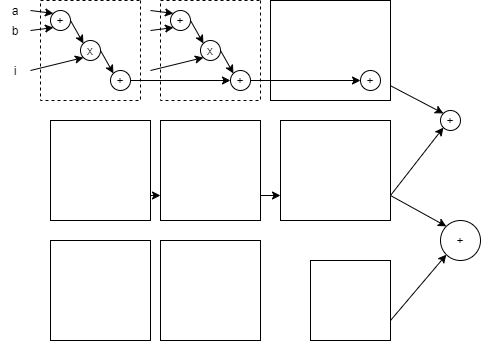

The diagram above was exported from draw.io. Its source (the exported page's mxGraphModel, read from the mxfile embedded in the PNG):
<mxGraphModel dx="637" dy="402" grid="1" gridSize="10" guides="1" tooltips="1" connect="1" arrows="1" fold="1" page="1" pageScale="1" pageWidth="850" pageHeight="1100" math="0" shadow="0">
  <root>
    <mxCell id="0" />
    <mxCell id="1" parent="0" />
    <mxCell id="B3wtF2oQBxzJh1-Uu7B2-2" value="" style="rounded=0;whiteSpace=wrap;html=1;direction=south;fillColor=none;dashed=1;" parent="1" vertex="1">
      <mxGeometry x="70" y="40" width="100" height="100" as="geometry" />
    </mxCell>
    <mxCell id="B3wtF2oQBxzJh1-Uu7B2-5" style="rounded=0;orthogonalLoop=1;jettySize=auto;html=1;exitX=1;exitY=0.5;exitDx=0;exitDy=0;entryX=0;entryY=0;entryDx=0;entryDy=0;" parent="1" source="ZjDycV1kc4jMGTeBUGCo-2" target="B3wtF2oQBxzJh1-Uu7B2-14" edge="1">
      <mxGeometry relative="1" as="geometry" />
    </mxCell>
    <mxCell id="B3wtF2oQBxzJh1-Uu7B2-6" value="" style="rounded=0;whiteSpace=wrap;html=1;" parent="1" vertex="1">
      <mxGeometry x="300" y="40" width="120" height="100" as="geometry" />
    </mxCell>
    <mxCell id="B3wtF2oQBxzJh1-Uu7B2-7" style="edgeStyle=orthogonalEdgeStyle;rounded=0;orthogonalLoop=1;jettySize=auto;html=1;exitX=1;exitY=0.75;exitDx=0;exitDy=0;entryX=0;entryY=0.75;entryDx=0;entryDy=0;" parent="1" source="B3wtF2oQBxzJh1-Uu7B2-8" target="B3wtF2oQBxzJh1-Uu7B2-10" edge="1">
      <mxGeometry relative="1" as="geometry" />
    </mxCell>
    <mxCell id="B3wtF2oQBxzJh1-Uu7B2-8" value="" style="rounded=0;whiteSpace=wrap;html=1;" parent="1" vertex="1">
      <mxGeometry x="80" y="160" width="100" height="100" as="geometry" />
    </mxCell>
    <mxCell id="B3wtF2oQBxzJh1-Uu7B2-9" style="edgeStyle=orthogonalEdgeStyle;rounded=0;orthogonalLoop=1;jettySize=auto;html=1;exitX=1;exitY=0.75;exitDx=0;exitDy=0;entryX=0;entryY=0.75;entryDx=0;entryDy=0;" parent="1" source="B3wtF2oQBxzJh1-Uu7B2-10" target="B3wtF2oQBxzJh1-Uu7B2-13" edge="1">
      <mxGeometry relative="1" as="geometry" />
    </mxCell>
    <mxCell id="B3wtF2oQBxzJh1-Uu7B2-10" value="" style="rounded=0;whiteSpace=wrap;html=1;" parent="1" vertex="1">
      <mxGeometry x="190" y="160" width="100" height="100" as="geometry" />
    </mxCell>
    <mxCell id="B3wtF2oQBxzJh1-Uu7B2-11" style="rounded=0;orthogonalLoop=1;jettySize=auto;html=1;exitX=1;exitY=0.75;exitDx=0;exitDy=0;entryX=0;entryY=1;entryDx=0;entryDy=0;" parent="1" source="B3wtF2oQBxzJh1-Uu7B2-13" target="B3wtF2oQBxzJh1-Uu7B2-14" edge="1">
      <mxGeometry relative="1" as="geometry" />
    </mxCell>
    <mxCell id="B3wtF2oQBxzJh1-Uu7B2-12" style="rounded=0;orthogonalLoop=1;jettySize=auto;html=1;exitX=1;exitY=0.75;exitDx=0;exitDy=0;entryX=0;entryY=0;entryDx=0;entryDy=0;" parent="1" source="B3wtF2oQBxzJh1-Uu7B2-13" target="B3wtF2oQBxzJh1-Uu7B2-19" edge="1">
      <mxGeometry relative="1" as="geometry" />
    </mxCell>
    <mxCell id="B3wtF2oQBxzJh1-Uu7B2-13" value="" style="rounded=0;whiteSpace=wrap;html=1;" parent="1" vertex="1">
      <mxGeometry x="310" y="160" width="110" height="100" as="geometry" />
    </mxCell>
    <mxCell id="B3wtF2oQBxzJh1-Uu7B2-14" value="+" style="ellipse;whiteSpace=wrap;html=1;aspect=fixed;" parent="1" vertex="1">
      <mxGeometry x="470" y="150" width="20" height="20" as="geometry" />
    </mxCell>
    <mxCell id="B3wtF2oQBxzJh1-Uu7B2-15" value="" style="rounded=0;whiteSpace=wrap;html=1;" parent="1" vertex="1">
      <mxGeometry x="80" y="280" width="100" height="100" as="geometry" />
    </mxCell>
    <mxCell id="B3wtF2oQBxzJh1-Uu7B2-16" value="" style="rounded=0;whiteSpace=wrap;html=1;" parent="1" vertex="1">
      <mxGeometry x="190" y="280" width="100" height="100" as="geometry" />
    </mxCell>
    <mxCell id="B3wtF2oQBxzJh1-Uu7B2-17" style="rounded=0;orthogonalLoop=1;jettySize=auto;html=1;exitX=1;exitY=0.75;exitDx=0;exitDy=0;entryX=0;entryY=1;entryDx=0;entryDy=0;" parent="1" source="B3wtF2oQBxzJh1-Uu7B2-18" target="B3wtF2oQBxzJh1-Uu7B2-19" edge="1">
      <mxGeometry relative="1" as="geometry" />
    </mxCell>
    <mxCell id="B3wtF2oQBxzJh1-Uu7B2-18" value="" style="rounded=0;whiteSpace=wrap;html=1;" parent="1" vertex="1">
      <mxGeometry x="340" y="300" width="80" height="80" as="geometry" />
    </mxCell>
    <mxCell id="B3wtF2oQBxzJh1-Uu7B2-19" value="+" style="ellipse;whiteSpace=wrap;html=1;aspect=fixed;" parent="1" vertex="1">
      <mxGeometry x="470" y="260" width="40" height="40" as="geometry" />
    </mxCell>
    <mxCell id="B3wtF2oQBxzJh1-Uu7B2-20" style="rounded=0;orthogonalLoop=1;jettySize=auto;html=1;exitX=1;exitY=0.5;exitDx=0;exitDy=0;entryX=0;entryY=0;entryDx=0;entryDy=0;" parent="1" source="B3wtF2oQBxzJh1-Uu7B2-21" target="B3wtF2oQBxzJh1-Uu7B2-22" edge="1">
      <mxGeometry relative="1" as="geometry" />
    </mxCell>
    <mxCell id="B3wtF2oQBxzJh1-Uu7B2-21" value="+" style="ellipse;whiteSpace=wrap;html=1;aspect=fixed;" parent="1" vertex="1">
      <mxGeometry x="80" y="50" width="20" height="20" as="geometry" />
    </mxCell>
    <mxCell id="B3wtF2oQBxzJh1-Uu7B2-24" style="rounded=0;orthogonalLoop=1;jettySize=auto;html=1;exitX=1;exitY=0.5;exitDx=0;exitDy=0;entryX=0;entryY=0;entryDx=0;entryDy=0;" parent="1" source="B3wtF2oQBxzJh1-Uu7B2-22" target="B3wtF2oQBxzJh1-Uu7B2-23" edge="1">
      <mxGeometry relative="1" as="geometry" />
    </mxCell>
    <mxCell id="B3wtF2oQBxzJh1-Uu7B2-22" value="x" style="ellipse;whiteSpace=wrap;html=1;aspect=fixed;" parent="1" vertex="1">
      <mxGeometry x="110" y="80" width="20" height="20" as="geometry" />
    </mxCell>
    <mxCell id="B3wtF2oQBxzJh1-Uu7B2-23" value="+" style="ellipse;whiteSpace=wrap;html=1;aspect=fixed;" parent="1" vertex="1">
      <mxGeometry x="140" y="110" width="20" height="20" as="geometry" />
    </mxCell>
    <mxCell id="B3wtF2oQBxzJh1-Uu7B2-1" style="edgeStyle=orthogonalEdgeStyle;rounded=0;orthogonalLoop=1;jettySize=auto;html=1;exitX=1;exitY=0.5;exitDx=0;exitDy=0;entryX=0;entryY=0.5;entryDx=0;entryDy=0;" parent="1" source="B3wtF2oQBxzJh1-Uu7B2-23" target="ZjDycV1kc4jMGTeBUGCo-1" edge="1">
      <mxGeometry relative="1" as="geometry">
        <Array as="points">
          <mxPoint x="260" y="120" />
        </Array>
      </mxGeometry>
    </mxCell>
    <mxCell id="B3wtF2oQBxzJh1-Uu7B2-28" style="edgeStyle=none;rounded=0;orthogonalLoop=1;jettySize=auto;html=1;exitX=1;exitY=0.5;exitDx=0;exitDy=0;entryX=0;entryY=1;entryDx=0;entryDy=0;" parent="1" target="B3wtF2oQBxzJh1-Uu7B2-21" edge="1">
      <mxGeometry relative="1" as="geometry">
        <mxPoint x="60.000000000000114" y="70" as="sourcePoint" />
      </mxGeometry>
    </mxCell>
    <mxCell id="B3wtF2oQBxzJh1-Uu7B2-27" value="b" style="text;html=1;strokeColor=none;fillColor=none;align=center;verticalAlign=middle;whiteSpace=wrap;rounded=0;" parent="1" vertex="1">
      <mxGeometry x="30" y="60" width="30" height="20" as="geometry" />
    </mxCell>
    <mxCell id="B3wtF2oQBxzJh1-Uu7B2-30" style="edgeStyle=none;rounded=0;orthogonalLoop=1;jettySize=auto;html=1;exitX=1;exitY=0.5;exitDx=0;exitDy=0;entryX=0;entryY=0;entryDx=0;entryDy=0;" parent="1" target="B3wtF2oQBxzJh1-Uu7B2-21" edge="1">
      <mxGeometry relative="1" as="geometry">
        <mxPoint x="60.000000000000114" y="50" as="sourcePoint" />
      </mxGeometry>
    </mxCell>
    <mxCell id="B3wtF2oQBxzJh1-Uu7B2-29" value="a" style="text;html=1;strokeColor=none;fillColor=none;align=center;verticalAlign=middle;whiteSpace=wrap;rounded=0;" parent="1" vertex="1">
      <mxGeometry x="30" y="40" width="30" height="20" as="geometry" />
    </mxCell>
    <mxCell id="B3wtF2oQBxzJh1-Uu7B2-32" style="edgeStyle=none;rounded=0;orthogonalLoop=1;jettySize=auto;html=1;exitX=1;exitY=0.5;exitDx=0;exitDy=0;entryX=0;entryY=1;entryDx=0;entryDy=0;" parent="1" target="B3wtF2oQBxzJh1-Uu7B2-22" edge="1">
      <mxGeometry relative="1" as="geometry">
        <mxPoint x="60.000000000000114" y="110" as="sourcePoint" />
      </mxGeometry>
    </mxCell>
    <mxCell id="B3wtF2oQBxzJh1-Uu7B2-31" value="i" style="text;html=1;strokeColor=none;fillColor=none;align=center;verticalAlign=middle;whiteSpace=wrap;rounded=0;" parent="1" vertex="1">
      <mxGeometry x="30" y="100" width="30" height="20" as="geometry" />
    </mxCell>
    <mxCell id="ZjDycV1kc4jMGTeBUGCo-1" value="+" style="ellipse;whiteSpace=wrap;html=1;aspect=fixed;" vertex="1" parent="1">
      <mxGeometry x="260" y="110" width="20" height="20" as="geometry" />
    </mxCell>
    <mxCell id="B3wtF2oQBxzJh1-Uu7B2-3" style="edgeStyle=orthogonalEdgeStyle;rounded=0;orthogonalLoop=1;jettySize=auto;html=1;exitX=1;exitY=0.5;exitDx=0;exitDy=0;entryX=0;entryY=0.5;entryDx=0;entryDy=0;" parent="1" source="ZjDycV1kc4jMGTeBUGCo-1" target="ZjDycV1kc4jMGTeBUGCo-2" edge="1">
      <mxGeometry relative="1" as="geometry" />
    </mxCell>
    <mxCell id="ZjDycV1kc4jMGTeBUGCo-2" value="+" style="ellipse;whiteSpace=wrap;html=1;aspect=fixed;" vertex="1" parent="1">
      <mxGeometry x="390" y="110" width="20" height="20" as="geometry" />
    </mxCell>
    <mxCell id="ZjDycV1kc4jMGTeBUGCo-3" value="" style="rounded=0;whiteSpace=wrap;html=1;direction=south;fillColor=none;dashed=1;" vertex="1" parent="1">
      <mxGeometry x="190" y="40" width="100" height="100" as="geometry" />
    </mxCell>
    <mxCell id="ZjDycV1kc4jMGTeBUGCo-4" style="rounded=0;orthogonalLoop=1;jettySize=auto;html=1;exitX=1;exitY=0.5;exitDx=0;exitDy=0;entryX=0;entryY=0;entryDx=0;entryDy=0;" edge="1" source="ZjDycV1kc4jMGTeBUGCo-5" target="ZjDycV1kc4jMGTeBUGCo-7" parent="1">
      <mxGeometry relative="1" as="geometry" />
    </mxCell>
    <mxCell id="ZjDycV1kc4jMGTeBUGCo-5" value="+" style="ellipse;whiteSpace=wrap;html=1;aspect=fixed;" vertex="1" parent="1">
      <mxGeometry x="200" y="50" width="20" height="20" as="geometry" />
    </mxCell>
    <mxCell id="ZjDycV1kc4jMGTeBUGCo-6" style="rounded=0;orthogonalLoop=1;jettySize=auto;html=1;exitX=1;exitY=0.5;exitDx=0;exitDy=0;entryX=0;entryY=0;entryDx=0;entryDy=0;" edge="1" source="ZjDycV1kc4jMGTeBUGCo-7" parent="1">
      <mxGeometry relative="1" as="geometry">
        <mxPoint x="262.92893218813447" y="112.92893218813458" as="targetPoint" />
      </mxGeometry>
    </mxCell>
    <mxCell id="ZjDycV1kc4jMGTeBUGCo-7" value="x" style="ellipse;whiteSpace=wrap;html=1;aspect=fixed;" vertex="1" parent="1">
      <mxGeometry x="230" y="80" width="20" height="20" as="geometry" />
    </mxCell>
    <mxCell id="ZjDycV1kc4jMGTeBUGCo-8" style="edgeStyle=none;rounded=0;orthogonalLoop=1;jettySize=auto;html=1;exitX=1;exitY=0.5;exitDx=0;exitDy=0;entryX=0;entryY=1;entryDx=0;entryDy=0;" edge="1" target="ZjDycV1kc4jMGTeBUGCo-5" parent="1">
      <mxGeometry relative="1" as="geometry">
        <mxPoint x="179.9999999999999" y="70" as="sourcePoint" />
      </mxGeometry>
    </mxCell>
    <mxCell id="ZjDycV1kc4jMGTeBUGCo-10" style="edgeStyle=none;rounded=0;orthogonalLoop=1;jettySize=auto;html=1;exitX=1;exitY=0.5;exitDx=0;exitDy=0;entryX=0;entryY=0;entryDx=0;entryDy=0;" edge="1" target="ZjDycV1kc4jMGTeBUGCo-5" parent="1">
      <mxGeometry relative="1" as="geometry">
        <mxPoint x="179.9999999999999" y="50" as="sourcePoint" />
      </mxGeometry>
    </mxCell>
    <mxCell id="ZjDycV1kc4jMGTeBUGCo-12" style="edgeStyle=none;rounded=0;orthogonalLoop=1;jettySize=auto;html=1;exitX=1;exitY=0.5;exitDx=0;exitDy=0;entryX=0;entryY=1;entryDx=0;entryDy=0;" edge="1" target="ZjDycV1kc4jMGTeBUGCo-7" parent="1">
      <mxGeometry relative="1" as="geometry">
        <mxPoint x="179.9999999999999" y="110" as="sourcePoint" />
      </mxGeometry>
    </mxCell>
  </root>
</mxGraphModel>